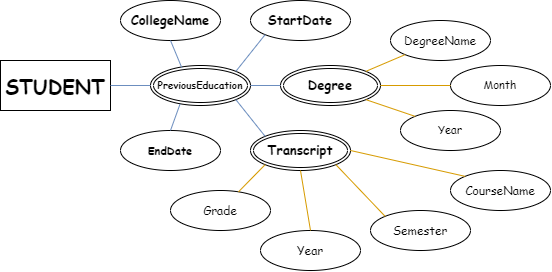

The diagram above was exported from draw.io. Its source (the exported page's mxGraphModel, read from the mxfile embedded in the PNG):
<mxGraphModel dx="723" dy="378" grid="1" gridSize="10" guides="1" tooltips="1" connect="1" arrows="1" fold="1" page="1" pageScale="1" pageWidth="1654" pageHeight="2336" math="0" shadow="0">
  <root>
    <mxCell id="0" />
    <mxCell id="1" parent="0" />
    <mxCell id="SDe19hJiTm7WiCycWMqK-1" value="&lt;span style=&quot;font-family: Comfortaa, cursive; font-size: 20px; font-weight: 700;&quot;&gt;STUDENT&lt;/span&gt;" style="rounded=0;whiteSpace=wrap;html=1;" vertex="1" parent="1">
      <mxGeometry x="140" y="200" width="110" height="50" as="geometry" />
    </mxCell>
    <mxCell id="SDe19hJiTm7WiCycWMqK-3" value="&lt;span style=&quot;font-family: Comfortaa, cursive; font-size: 10px; font-weight: 700;&quot;&gt;PreviousEducation&lt;/span&gt;" style="ellipse;shape=doubleEllipse;margin=3;whiteSpace=wrap;html=1;align=center;" vertex="1" parent="1">
      <mxGeometry x="290" y="205" width="100" height="40" as="geometry" />
    </mxCell>
    <mxCell id="SDe19hJiTm7WiCycWMqK-4" value="&lt;span style=&quot;font-family: Comfortaa, cursive; font-size: 13px; font-weight: 700;&quot;&gt;Degree&lt;/span&gt;" style="ellipse;shape=doubleEllipse;margin=3;whiteSpace=wrap;html=1;align=center;fontSize=13;" vertex="1" parent="1">
      <mxGeometry x="420" y="205" width="100" height="40" as="geometry" />
    </mxCell>
    <mxCell id="SDe19hJiTm7WiCycWMqK-5" value="&lt;span style=&quot;font-family: Comfortaa, cursive; font-size: 13px; font-weight: 700;&quot;&gt;Transcript&lt;/span&gt;" style="ellipse;shape=doubleEllipse;margin=3;whiteSpace=wrap;html=1;align=center;fontSize=13;" vertex="1" parent="1">
      <mxGeometry x="390" y="270" width="100" height="40" as="geometry" />
    </mxCell>
    <mxCell id="SDe19hJiTm7WiCycWMqK-6" value="&lt;span style=&quot;font-family: Comfortaa, cursive; font-size: 13px; font-weight: 700;&quot;&gt;CollegeName&lt;/span&gt;" style="ellipse;whiteSpace=wrap;html=1;align=center;fontSize=13;" vertex="1" parent="1">
      <mxGeometry x="260" y="140" width="100" height="40" as="geometry" />
    </mxCell>
    <mxCell id="SDe19hJiTm7WiCycWMqK-7" value="&lt;span style=&quot;font-family: Comfortaa, cursive; font-size: 13px; font-weight: 700;&quot;&gt;StartDate&lt;/span&gt;" style="ellipse;whiteSpace=wrap;html=1;align=center;fontSize=13;" vertex="1" parent="1">
      <mxGeometry x="390" y="140" width="100" height="40" as="geometry" />
    </mxCell>
    <mxCell id="SDe19hJiTm7WiCycWMqK-8" value="&lt;span style=&quot;font-family: Comfortaa, cursive; font-size: 11px; font-weight: 700;&quot;&gt;EndDate&lt;/span&gt;" style="ellipse;whiteSpace=wrap;html=1;align=center;fontSize=13;" vertex="1" parent="1">
      <mxGeometry x="260" y="270" width="100" height="40" as="geometry" />
    </mxCell>
    <mxCell id="SDe19hJiTm7WiCycWMqK-9" value="&lt;span style=&quot;font-family: Comfortaa, cursive;&quot;&gt;DegreeName&lt;/span&gt;" style="ellipse;whiteSpace=wrap;html=1;align=center;" vertex="1" parent="1">
      <mxGeometry x="530" y="160" width="100" height="40" as="geometry" />
    </mxCell>
    <mxCell id="SDe19hJiTm7WiCycWMqK-10" value="&lt;span style=&quot;font-family: Comfortaa, cursive; font-size: 11px;&quot;&gt;Month&lt;/span&gt;" style="ellipse;whiteSpace=wrap;html=1;align=center;" vertex="1" parent="1">
      <mxGeometry x="590" y="205" width="100" height="40" as="geometry" />
    </mxCell>
    <mxCell id="SDe19hJiTm7WiCycWMqK-11" value="&lt;span style=&quot;font-family: Comfortaa, cursive; font-size: 11px;&quot;&gt;Year&lt;/span&gt;" style="ellipse;whiteSpace=wrap;html=1;align=center;" vertex="1" parent="1">
      <mxGeometry x="540" y="250" width="100" height="40" as="geometry" />
    </mxCell>
    <mxCell id="SDe19hJiTm7WiCycWMqK-12" value="&lt;span style=&quot;font-family: Comfortaa, cursive;&quot;&gt;CourseName&lt;/span&gt;" style="ellipse;whiteSpace=wrap;html=1;align=center;" vertex="1" parent="1">
      <mxGeometry x="590" y="310" width="100" height="40" as="geometry" />
    </mxCell>
    <mxCell id="SDe19hJiTm7WiCycWMqK-13" value="&lt;span style=&quot;font-family: Comfortaa, cursive;&quot;&gt;Semester&lt;/span&gt;" style="ellipse;whiteSpace=wrap;html=1;align=center;" vertex="1" parent="1">
      <mxGeometry x="510" y="350" width="100" height="40" as="geometry" />
    </mxCell>
    <mxCell id="SDe19hJiTm7WiCycWMqK-14" value="&lt;span style=&quot;font-family: Comfortaa, cursive;&quot;&gt;Year&lt;/span&gt;" style="ellipse;whiteSpace=wrap;html=1;align=center;" vertex="1" parent="1">
      <mxGeometry x="400" y="370" width="100" height="40" as="geometry" />
    </mxCell>
    <mxCell id="SDe19hJiTm7WiCycWMqK-15" value="&lt;span style=&quot;font-family: Comfortaa, cursive;&quot;&gt;Grade&lt;/span&gt;" style="ellipse;whiteSpace=wrap;html=1;align=center;" vertex="1" parent="1">
      <mxGeometry x="310" y="330" width="100" height="40" as="geometry" />
    </mxCell>
    <mxCell id="SDe19hJiTm7WiCycWMqK-16" value="" style="endArrow=none;html=1;rounded=0;fontSize=12;entryX=1;entryY=0.5;entryDx=0;entryDy=0;exitX=0;exitY=0.5;exitDx=0;exitDy=0;fillColor=#dae8fc;strokeColor=#6c8ebf;" edge="1" parent="1" source="SDe19hJiTm7WiCycWMqK-3" target="SDe19hJiTm7WiCycWMqK-1">
      <mxGeometry width="50" height="50" relative="1" as="geometry">
        <mxPoint x="440" y="320" as="sourcePoint" />
        <mxPoint x="490" y="270" as="targetPoint" />
      </mxGeometry>
    </mxCell>
    <mxCell id="SDe19hJiTm7WiCycWMqK-18" value="" style="endArrow=none;html=1;rounded=0;fontSize=12;entryX=0.5;entryY=1;entryDx=0;entryDy=0;exitX=0.312;exitY=0.05;exitDx=0;exitDy=0;exitPerimeter=0;fillColor=#dae8fc;strokeColor=#6c8ebf;" edge="1" parent="1" source="SDe19hJiTm7WiCycWMqK-3" target="SDe19hJiTm7WiCycWMqK-6">
      <mxGeometry width="50" height="50" relative="1" as="geometry">
        <mxPoint x="299.99999999999864" y="235" as="sourcePoint" />
        <mxPoint x="260" y="235" as="targetPoint" />
      </mxGeometry>
    </mxCell>
    <mxCell id="SDe19hJiTm7WiCycWMqK-19" value="" style="endArrow=none;html=1;rounded=0;fontSize=12;entryX=0;entryY=1;entryDx=0;entryDy=0;exitX=1;exitY=0;exitDx=0;exitDy=0;fillColor=#dae8fc;strokeColor=#6c8ebf;" edge="1" parent="1" source="SDe19hJiTm7WiCycWMqK-3" target="SDe19hJiTm7WiCycWMqK-7">
      <mxGeometry width="50" height="50" relative="1" as="geometry">
        <mxPoint x="331.20000000000005" y="217" as="sourcePoint" />
        <mxPoint x="314.5" y="191.15999999999997" as="targetPoint" />
      </mxGeometry>
    </mxCell>
    <mxCell id="SDe19hJiTm7WiCycWMqK-20" value="" style="endArrow=none;html=1;rounded=0;fontSize=12;entryX=0;entryY=0.5;entryDx=0;entryDy=0;exitX=1;exitY=0.5;exitDx=0;exitDy=0;fillColor=#dae8fc;strokeColor=#6c8ebf;" edge="1" parent="1" source="SDe19hJiTm7WiCycWMqK-3" target="SDe19hJiTm7WiCycWMqK-4">
      <mxGeometry width="50" height="50" relative="1" as="geometry">
        <mxPoint x="385.35533905932925" y="220.85786437626848" as="sourcePoint" />
        <mxPoint x="414.64466094067257" y="184.14213562373106" as="targetPoint" />
      </mxGeometry>
    </mxCell>
    <mxCell id="SDe19hJiTm7WiCycWMqK-21" value="" style="endArrow=none;html=1;rounded=0;fontSize=12;entryX=1;entryY=1;entryDx=0;entryDy=0;exitX=0;exitY=0;exitDx=0;exitDy=0;fillColor=#dae8fc;strokeColor=#6c8ebf;" edge="1" parent="1" source="SDe19hJiTm7WiCycWMqK-5" target="SDe19hJiTm7WiCycWMqK-3">
      <mxGeometry width="50" height="50" relative="1" as="geometry">
        <mxPoint x="440" y="320" as="sourcePoint" />
        <mxPoint x="490" y="270" as="targetPoint" />
      </mxGeometry>
    </mxCell>
    <mxCell id="SDe19hJiTm7WiCycWMqK-22" value="" style="endArrow=none;html=1;rounded=0;fontSize=12;entryX=0.295;entryY=0.967;entryDx=0;entryDy=0;exitX=0.5;exitY=0;exitDx=0;exitDy=0;entryPerimeter=0;fillColor=#dae8fc;strokeColor=#6c8ebf;" edge="1" parent="1" source="SDe19hJiTm7WiCycWMqK-8" target="SDe19hJiTm7WiCycWMqK-3">
      <mxGeometry width="50" height="50" relative="1" as="geometry">
        <mxPoint x="414.64466094067257" y="285.85786437626905" as="sourcePoint" />
        <mxPoint x="385.35533905932925" y="249.14213562373163" as="targetPoint" />
      </mxGeometry>
    </mxCell>
    <mxCell id="SDe19hJiTm7WiCycWMqK-23" value="" style="endArrow=none;html=1;rounded=0;fontSize=12;entryX=1;entryY=0;entryDx=0;entryDy=0;exitX=0;exitY=1;exitDx=0;exitDy=0;fillColor=#ffe6cc;strokeColor=#d79b00;" edge="1" parent="1" source="SDe19hJiTm7WiCycWMqK-9" target="SDe19hJiTm7WiCycWMqK-4">
      <mxGeometry width="50" height="50" relative="1" as="geometry">
        <mxPoint x="320" y="280" as="sourcePoint" />
        <mxPoint x="329.5" y="253.68000000000006" as="targetPoint" />
      </mxGeometry>
    </mxCell>
    <mxCell id="SDe19hJiTm7WiCycWMqK-25" value="" style="endArrow=none;html=1;rounded=0;fontSize=12;entryX=1;entryY=0.5;entryDx=0;entryDy=0;exitX=0;exitY=0.5;exitDx=0;exitDy=0;fillColor=#ffe6cc;strokeColor=#d79b00;" edge="1" parent="1" source="SDe19hJiTm7WiCycWMqK-10" target="SDe19hJiTm7WiCycWMqK-4">
      <mxGeometry width="50" height="50" relative="1" as="geometry">
        <mxPoint x="554.6446609406692" y="204.14213562373232" as="sourcePoint" />
        <mxPoint x="515.3553390593274" y="220.85786437626905" as="targetPoint" />
      </mxGeometry>
    </mxCell>
    <mxCell id="SDe19hJiTm7WiCycWMqK-26" value="" style="endArrow=none;html=1;rounded=0;fontSize=12;entryX=1;entryY=1;entryDx=0;entryDy=0;exitX=0;exitY=0;exitDx=0;exitDy=0;fillColor=#ffe6cc;strokeColor=#d79b00;" edge="1" parent="1" source="SDe19hJiTm7WiCycWMqK-11" target="SDe19hJiTm7WiCycWMqK-4">
      <mxGeometry width="50" height="50" relative="1" as="geometry">
        <mxPoint x="600" y="235" as="sourcePoint" />
        <mxPoint x="530" y="235" as="targetPoint" />
      </mxGeometry>
    </mxCell>
    <mxCell id="SDe19hJiTm7WiCycWMqK-27" value="" style="endArrow=none;html=1;rounded=0;fontSize=12;entryX=1;entryY=0.5;entryDx=0;entryDy=0;exitX=0;exitY=0;exitDx=0;exitDy=0;fillColor=#ffe6cc;strokeColor=#d79b00;" edge="1" parent="1" source="SDe19hJiTm7WiCycWMqK-12" target="SDe19hJiTm7WiCycWMqK-5">
      <mxGeometry width="50" height="50" relative="1" as="geometry">
        <mxPoint x="564.6446609406726" y="265.85786437626905" as="sourcePoint" />
        <mxPoint x="515.3553390593274" y="249.14213562373106" as="targetPoint" />
      </mxGeometry>
    </mxCell>
    <mxCell id="SDe19hJiTm7WiCycWMqK-28" value="" style="endArrow=none;html=1;rounded=0;fontSize=12;entryX=1;entryY=1;entryDx=0;entryDy=0;exitX=0;exitY=0;exitDx=0;exitDy=0;fillColor=#ffe6cc;strokeColor=#d79b00;" edge="1" parent="1" source="SDe19hJiTm7WiCycWMqK-13" target="SDe19hJiTm7WiCycWMqK-5">
      <mxGeometry width="50" height="50" relative="1" as="geometry">
        <mxPoint x="614.6446609406726" y="325.85786437626905" as="sourcePoint" />
        <mxPoint x="500" y="300" as="targetPoint" />
      </mxGeometry>
    </mxCell>
    <mxCell id="SDe19hJiTm7WiCycWMqK-29" value="" style="endArrow=none;html=1;rounded=0;fontSize=12;entryX=0.5;entryY=1;entryDx=0;entryDy=0;exitX=0.5;exitY=0;exitDx=0;exitDy=0;fillColor=#ffe6cc;strokeColor=#d79b00;" edge="1" parent="1" source="SDe19hJiTm7WiCycWMqK-14" target="SDe19hJiTm7WiCycWMqK-5">
      <mxGeometry width="50" height="50" relative="1" as="geometry">
        <mxPoint x="534.6446609406726" y="365.85786437626894" as="sourcePoint" />
        <mxPoint x="485.35533905932743" y="314.14213562373106" as="targetPoint" />
      </mxGeometry>
    </mxCell>
    <mxCell id="SDe19hJiTm7WiCycWMqK-30" value="" style="endArrow=none;html=1;rounded=0;fontSize=12;entryX=0;entryY=1;entryDx=0;entryDy=0;fillColor=#ffe6cc;strokeColor=#d79b00;" edge="1" parent="1" source="SDe19hJiTm7WiCycWMqK-15" target="SDe19hJiTm7WiCycWMqK-5">
      <mxGeometry width="50" height="50" relative="1" as="geometry">
        <mxPoint x="460" y="380" as="sourcePoint" />
        <mxPoint x="450" y="320" as="targetPoint" />
      </mxGeometry>
    </mxCell>
  </root>
</mxGraphModel>